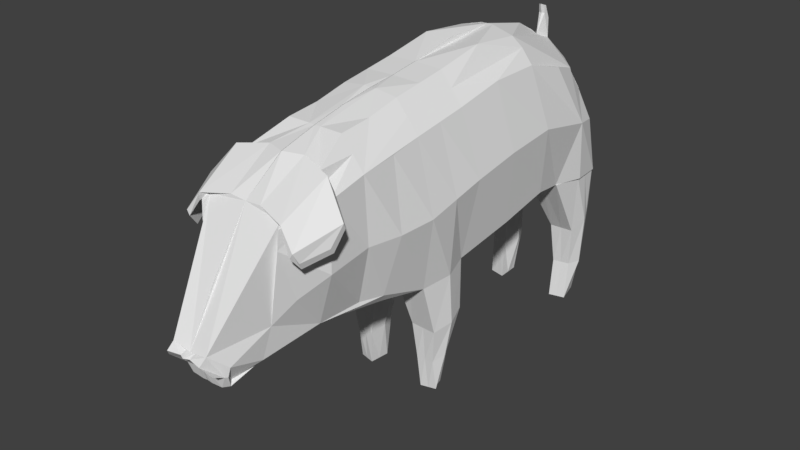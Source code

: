 # Source: pig.blend  (saved by Blender 2.79.0; exported with 4.5.12 LTS)
import bpy
from mathutils import Matrix  # noqa: F401  (used for matrix-valued properties, if any)

bpy.ops.wm.read_factory_settings(use_empty=True)
scene = bpy.context.scene
scene.name = 'Scene'

# ---- collections
col_collection_1 = bpy.data.collections.new('Collection 1'); scene.collection.children.link(col_collection_1)

# ---- world
world_world = bpy.data.worlds.new('World'); scene.world = world_world
world_world.color = (0.05088, 0.05088, 0.05088)
world_world.use_sun_shadow = False
world_world.sun_shadow_jitter_overblur = 0.0
world_world.cycles.sampling_method = 'MANUAL'

# ---- meshes
me_plane = bpy.data.meshes.new('Plane')
me_plane.from_pydata([(-0.001518, -0.4762, 2.142), (-0.001518, 0.4326, 2.254), (-0.001518, 1.233, 2.399), (-0.001518, 2.062, 2.399), (-0.001518, 2.891, 2.213), (0.0, 3.866, -0.2412), (-0.001518, 3.59, 1.835), (-0.001518, 3.94, -0.1111), (-0.001518, 3.997, 0.9913), (-0.001518, -0.996, 2.059), (-0.001518, -1.502, 1.951), (-0.001518, -1.444, -0.5624), (-0.001518, -2.087, 1.796), (0.0, -2.07, -0.5049), (0.0, -2.705, 1.362), (-0.001518, -2.506, -0.6232), (-0.001518, -3.313, 0.4888), (-0.001518, -2.943, -0.6628), (0.0, -3.732, -0.2315), (-0.001518, -3.51, -0.7479), (-0.7924, 0.4326, 1.8), (-0.7924, -0.4762, 1.669), (-0.7593, -0.2852, -0.6451), (-0.7869, 0.5222, -0.4922), (-0.8792, 1.482, -0.2711), (-0.7924, 1.233, 1.945), (-0.8324, 2.712, 1.753), (-0.7924, 2.062, 1.945), (-0.8792, 2.354, -0.1111), (-0.8032, 2.911, -0.2101), (-0.8943, 3.866, -0.2412), (-0.8191, 3.946, -0.1111), (-0.7924, -0.9475, 1.582), (-0.7109, -1.061, -0.4088), (-0.7924, -1.502, 1.509), (-0.6218, -1.444, -0.3671), (-0.7924, -2.099, 1.378), (-0.5431, -2.093, -0.4062), (-0.6429, -2.847, 0.9678), (-0.4662, -2.85, -0.1149), (-0.4109, -2.966, -0.5621), (-0.4001, -3.476, -0.4119), (-0.2859, -3.379, -0.6822), (-0.3902, -2.093, -0.4241), (-0.3902, -2.529, -0.4685), (-0.4404, -1.502, 1.951), (-0.4404, -0.996, 2.0), (-0.4404, 3.997, 0.9913), (-0.4404, 3.94, -0.1111), (-0.2423, 2.911, -0.2964), (-0.4404, 2.354, -0.3141), (-0.2701, 0.5806, -0.3831), (-0.2606, -0.2721, -0.655), (0.0, 3.866, -0.2412), (-0.597, -2.733, 1.292), (-0.4404, 1.233, 2.388), (-0.4446, 2.057, 2.305), (-0.3389, 3.662, 1.56), (-0.2772, -2.966, -0.6432), (-0.3786, 1.482, -0.3986), (-0.5965, -2.072, 1.698), (-0.2578, -3.511, -0.7407), (-0.2886, -3.734, -0.1849), (-0.4404, -0.4762, 2.112), (-0.4404, 0.4326, 2.242), (-0.7722, -0.05274, -1.465), (-0.7935, 0.516, -1.293), (-0.3622, 0.5115, -1.221), (-0.3622, -0.03224, -1.465), (-0.706, 0.01088, -2.021), (-0.7171, 0.3621, -1.838), (-0.4404, 0.4555, -1.814), (-0.4404, -0.01403, -1.997), (-0.7136, 0.08888, -2.527), (-0.6273, 0.3029, -2.526), (-0.4404, 0.3454, -2.526), (-0.4771, 0.0274, -2.527), (-0.814, 2.911, -0.2101), (-0.8743, 3.866, -0.2412), (-0.2534, 2.911, -0.2101), (-0.2192, 3.866, -0.2412), (-0.8123, 3.483, -1.229), (-0.8123, 3.947, -0.9167), (-0.4404, 3.457, -1.229), (-0.4404, 3.947, -0.9167), (-0.7495, 3.577, -1.898), (-0.7418, 3.945, -1.888), (-0.4899, 3.525, -1.898), (-0.4823, 4.015, -1.888), (-0.7364, 3.535, -2.538), (-0.6417, 3.912, -2.539), (-0.4827, 3.474, -2.538), (-0.4865, 3.838, -2.527), (-0.001518, 4.095, 0.4401), (-0.001518, -3.576, -0.547), (-1.01, -0.4108, 0.5488), (-1.037, 0.5563, 0.7815), (-1.037, 1.357, 0.9103), (-1.037, 2.208, 0.9903), (-1.01, 3.211, 0.7768), (-0.8369, 3.728, 0.6488), (-0.9374, -0.9621, 0.5124), (-0.8241, -1.473, 0.5124), (-0.8608, -2.186, 0.4469), (-0.6305, -2.56, 0.1778), (-0.3483, -3.465, -0.5495), (-0.3658, -3.546, -0.5351), (-0.2854, -3.846, -0.2733), (0.0, -3.847, -0.263), (-0.391, -3.748, -0.4169), (0.0, -3.654, -0.4169), (-0.001518, 0.6799, -0.5651), (-0.7924, 0.4326, 1.8), (-0.4404, 0.4326, 2.242), (-0.2912, 0.5762, -0.3831), (-0.7935, 0.516, -1.293), (-0.3622, 0.5514, -1.221), (-0.7171, 0.3621, -1.838), (-0.4404, 0.4555, -1.814), (-0.6273, 0.3029, -2.526), (-0.4404, 0.3454, -2.526), (-1.037, 0.5563, 0.7815), (-0.001518, -0.02182, 2.188), (-0.7924, -0.02182, 1.734), (-0.1183, 0.1673, -0.5504), (-0.283, 0.2877, -1.343), (-0.3747, 0.2207, -1.906), (-0.4587, 0.1864, -2.527), (-0.001518, 0.1673, -0.7325), (-0.879, 0.1525, -0.5687), (-0.4404, -0.02182, 2.177), (-0.8672, 0.2316, -1.379), (-0.7959, 0.1865, -1.93), (-0.6704, 0.1466, -2.527), (-1.023, 0.07274, 0.6652), (-0.0007589, 3.388, -0.2256), (-0.001518, 3.241, 2.024), (-0.9449, 3.388, -0.2256), (-0.7114, 3.241, 1.582), (-0.1211, 3.388, -0.2256), (-0.9129, 3.388, -0.2256), (-0.08275, 3.388, -0.2256), (-0.9032, 3.715, -1.073), (-0.3294, 3.702, -1.073), (-0.8365, 3.761, -1.893), (-0.3752, 3.77, -1.893), (-0.6891, 3.724, -2.539), (-0.4846, 3.656, -2.533), (-0.001518, 3.997, 0.9913), (-0.001518, 3.59, 1.835), (-0.4404, 3.997, 0.9913), (0.0, 3.627, -0.2334), (-0.9196, 3.627, -0.2334), (-0.8936, 3.627, -0.2334), (-0.8578, 3.831, -0.9948), (-0.7892, 3.853, -1.891), (-0.6654, 3.818, -2.539), (-0.001518, 3.372, 1.93), (-0.06057, 3.627, -0.2334), (-0.151, 3.627, -0.2334), (-0.3849, 3.825, -0.9948), (-0.4288, 3.893, -1.891), (-0.4855, 3.747, -2.53), (-0.07483, -2.506, -0.6229), (-0.09588, 3.94, -0.1111), (-0.09588, -1.444, -0.4996), (0.0, 3.866, -0.2412), (-0.2502, -2.709, 1.381), (-0.09588, 2.062, 2.399), (-0.07157, -2.943, -0.6715), (-0.07318, -3.732, -0.2337), (-0.09588, -0.4762, 2.157), (-0.09588, -2.07, -0.4012), (-0.09588, -1.502, 1.951), (-0.06772, 3.59, 1.835), (-0.2934, -1.995, 1.793), (-0.07919, -3.51, -0.7565), (-0.09588, -3.569, -0.547), (-0.07974, -3.811, -0.2652), (-0.0638, 0.6576, -0.526), (-0.02663, 0.1673, -0.6933), (-0.02664, 3.388, -0.2256), (-0.09588, 3.997, 0.9913), (-0.01302, 3.627, -0.2334), (-0.001518, 3.601, 2.141), (-0.001518, 3.477, 2.233), (-0.05347, 3.601, 2.141), (-0.04862, 3.492, 2.235), (-0.001518, 3.527, 2.348), (-0.001518, 3.443, 2.379), (-0.04106, 3.527, 2.348), (-0.03285, 3.456, 2.372), (-0.5352, -2.093, -0.3951), (-0.6164, -1.502, 1.73), (-0.4404, 4.0, 0.9779), (-0.5227, 2.911, -0.2101), (-0.629, -0.9766, -0.5497), (-0.5571, 0.5531, -0.4377), (-0.3418, -3.444, -0.72), (-0.6164, 0.4326, 2.021), (-0.4081, 3.94, -0.1111), (-0.6598, 2.354, -0.218), (-0.634, -1.444, -0.4245), (-0.51, -0.2787, -0.6186), (-0.4472, 3.866, -0.2412), (-0.6467, -2.827, 1.237), (-0.6164, 2.062, 2.167), (-0.3546, -2.966, -0.6027), (-0.6164, -0.4762, 1.89), (-0.5779, 0.5138, -1.257), (-0.5672, -0.04249, -1.465), (-0.5787, 0.4088, -1.826), (-0.5732, -0.001579, -2.009), (-0.5338, 0.3241, -2.526), (-0.5953, 0.05814, -2.527), (-0.5337, 2.911, -0.2101), (-0.5468, 3.866, -0.2412), (-0.6263, 3.47, -1.229), (-0.6263, 3.947, -0.9167), (-0.6197, 3.551, -1.898), (-0.6121, 3.98, -1.888), (-0.6095, 3.505, -2.538), (-0.5641, 3.875, -2.533), (-0.384, -3.506, -0.5423), (-0.5491, 4.038, 0.4401), (-0.5338, 0.3241, -2.526), (-0.6164, 0.4326, 2.021), (-0.5646, 0.1665, -2.527), (-0.5868, 3.69, -2.536), (-0.5754, 3.783, -2.534), (-0.7695, -2.111, 1.702), (-0.8375, -2.072, 1.504), (-0.7301, -2.796, 1.177), (-0.6899, -2.825, 1.308), (-1.136, -2.247, 1.251), (-1.123, -2.204, 1.166), (-0.8574, -2.868, 0.954), (-0.9032, -2.865, 1.024), (-1.08, -2.42, 0.972), (-1.068, -2.353, 0.8868), (-0.8998, -2.725, 0.7722), (-0.9234, -2.78, 0.8738)], [], [(121, 96, 23), (96, 97, 24, 23), (97, 98, 28, 24), (98, 99, 29, 28), (99, 100, 30, 152), (200, 31, 30, 100, 194, 224), (95, 101, 32, 21), (101, 102, 34, 32), (102, 103, 36, 34), (103, 104, 38, 36), (39, 40, 42, 105, 41), (192, 43, 44, 58, 207, 40, 39, 37), (193, 45, 46, 63, 208, 21, 32, 34), (201, 28, 29, 195), (202, 35, 33, 196), (114, 116, 67, 51), (204, 30, 31, 200), (201, 50, 59, 51, 197, 23, 24, 28), (223, 105, 42, 198), (192, 37, 35, 202), (196, 33, 22, 203), (198, 42, 40, 207), (195, 215, 79, 49), (175, 230, 233, 167), (183, 158, 53, 166), (176, 61, 58, 169), (180, 128, 11, 165, 172, 43, 192, 202, 196, 203, 52, 124), (173, 10, 9, 0, 171, 63, 46, 45), (177, 106, 61, 176), (173, 45, 60, 175), (169, 58, 44, 163), (8, 148, 149, 6), (166, 53, 48, 164), (111, 179, 114, 51, 59, 50, 49, 139, 181, 135), (163, 44, 43, 172), (116, 118, 71, 67), (203, 210, 68, 52), (129, 131, 65, 22), (197, 209, 66, 23), (212, 214, 76, 72), (209, 211, 70, 66), (210, 212, 72, 68), (131, 132, 69, 65), (225, 119, 74, 213), (132, 133, 73, 69), (118, 120, 75, 71), (211, 213, 74, 70), (159, 160, 84, 80), (204, 216, 78, 30), (158, 159, 80, 53), (137, 140, 77, 29), (218, 220, 86, 82), (215, 217, 83, 79), (216, 218, 82, 78), (140, 142, 81, 77), (161, 162, 92, 88), (142, 144, 85, 81), (160, 161, 88, 84), (217, 219, 87, 83), (229, 156, 90, 222), (219, 221, 91, 87), (220, 222, 90, 86), (144, 146, 89, 85), (170, 178, 108, 18), (37, 39, 104, 103), (35, 37, 103, 102), (33, 35, 102, 101), (22, 33, 101, 95), (27, 26, 99, 98), (25, 27, 98, 97), (20, 25, 97, 96), (112, 20, 96, 121), (106, 109, 107, 62), (18, 108, 110, 94), (123, 112, 121, 134), (126, 127, 120, 118), (70, 74, 119, 117), (227, 133, 119, 225), (66, 70, 117, 115), (23, 66, 115), (125, 126, 118, 116), (180, 124, 114, 179), (122, 1, 64, 113, 130, 63, 171, 0), (199, 20, 112, 226), (124, 125, 116, 114), (134, 121, 23, 129), (95, 134, 129, 22), (52, 68, 125, 124), (68, 72, 126, 125), (214, 73, 133, 227), (72, 76, 127, 126), (21, 123, 134, 95), (117, 119, 133, 132), (115, 117, 132, 131), (23, 115, 131, 129), (155, 156, 146, 144), (221, 89, 146, 228), (83, 87, 145, 143), (154, 155, 144, 142), (87, 91, 147, 145), (153, 154, 142, 140), (152, 153, 140, 137), (49, 79, 141, 139), (79, 83, 143, 141), (26, 138, 57, 47, 194, 100, 99), (57, 150, 47), (30, 78, 153, 152), (78, 82, 154, 153), (82, 86, 155, 154), (86, 90, 156, 155), (228, 146, 156, 229), (143, 145, 161, 160), (145, 147, 162, 161), (139, 141, 159, 158), (141, 143, 160, 159), (181, 139, 158, 183), (135, 181, 183, 151), (6, 184, 185, 157), (148, 182, 150, 57, 174, 6, 149), (128, 180, 179, 111), (108, 178, 107, 109, 106, 177, 94, 110), (62, 107, 178, 170), (15, 163, 172, 13), (5, 166, 164, 7), (16, 14, 167, 54, 39, 62, 170, 18), (2, 3, 168, 56, 55, 64, 1), (17, 169, 163, 15), (10, 173, 175, 12), (94, 177, 176, 19), (13, 172, 165, 11), (19, 176, 169, 17), (151, 183, 166, 5), (12, 175, 167, 14), (187, 191, 190, 186), (174, 186, 184, 6), (168, 3, 4, 136, 157, 185, 187, 186, 174, 57, 138, 26, 27, 206, 56), (188, 190, 191, 189), (186, 190, 188, 184), (185, 189, 191, 187), (184, 188, 189, 185), (147, 228, 229, 162), (91, 221, 228, 147), (130, 113, 226, 112, 123, 21, 208, 63), (76, 214, 227, 127), (64, 199, 226, 113), (127, 227, 225, 120), (93, 7, 164, 48, 200, 224, 194, 47, 150, 182, 148, 8), (39, 41, 105, 223, 106, 62), (88, 92, 222, 220), (85, 89, 221, 219), (162, 229, 222, 92), (81, 85, 219, 217), (80, 84, 218, 216), (77, 81, 217, 215), (84, 88, 220, 218), (53, 80, 216, 204), (71, 75, 213, 211), (120, 225, 213, 75), (65, 69, 212, 210), (67, 71, 211, 209), (69, 73, 214, 212), (51, 67, 209, 197), (22, 65, 210, 203), (45, 193, 34, 36, 38, 205, 54, 60), (29, 77, 215, 195), (61, 198, 207, 58), (56, 206, 27, 25, 20, 199, 64, 55), (106, 223, 198, 61), (53, 204, 200, 48), (50, 201, 195, 49), (230, 234, 237, 233), (60, 231, 230, 175), (54, 232, 231, 60), (167, 233, 232, 54), (237, 241, 240, 236), (232, 236, 235, 231), (233, 237, 236, 232), (231, 235, 234, 230), (238, 239, 240, 241), (235, 239, 238, 234), (234, 238, 241, 237), (236, 240, 239, 235), (99, 152, 137, 29), (54, 205, 38, 39), (38, 104, 39)])
_uv = me_plane.uv_layers.new(name='UVMap')
_uv.uv.foreach_set('vector', [0.0, 0.0, 0.0, 0.0, 0.0, 0.0, 0.0, 0.0, 0.0, 0.0, 0.0, 0.0, 0.0, 0.0, 0.0, 0.0, 0.0, 0.0, 0.0, 0.0, 0.0, 0.0, 0.0, 0.0, 0.0, 0.0, 0.0, 0.0, 0.0, 0.0, 0.0, 0.0, 0.0, 0.0, 0.0, 0.0, 0.0, 0.0, 0.0, 0.0, 0.0, 0.0, 0.0, 0.0, 0.0, 0.0, 0.0, 0.0, 0.0, 0.0, 0.0, 0.0, 0.0, 0.0, 0.0, 0.0, 0.0, 0.0, 0.0, 0.0, 0.0, 0.0, 0.0, 0.0, 0.0, 0.0, 0.0, 0.0, 0.0, 0.0, 0.0, 0.0, 0.0, 0.0, 0.0, 0.0, 0.0, 0.0, 0.0, 0.0, 0.0, 0.0, 0.0, 0.0, 0.0, 0.0, 0.0, 0.0, 0.0, 0.0, 0.0, 0.0, 0.0, 0.0, 0.0, 0.0, 0.0, 0.0, 0.0, 0.0, 0.0, 0.0, 0.0, 0.0, 0.0, 0.0, 0.0, 0.0, 0.0, 0.0, 0.0, 0.0, 0.0, 0.0, 0.0, 0.0, 0.0, 0.0, 0.0, 0.0, 0.0, 0.0, 0.0, 0.0, 0.0, 0.0, 0.0, 0.0, 0.0, 0.0, 0.0, 0.0, 0.0, 0.0, 0.0, 0.0, 0.0, 0.0, 0.0, 0.0, 0.0, 0.0, 0.0, 0.0, 0.0, 0.0, 0.0, 0.0, 0.0, 0.0, 0.0, 0.0, 0.0, 0.0, 0.0, 0.0, 0.0, 0.0, 0.0, 0.0, 0.0, 0.0, 0.0, 0.0, 0.0, 0.0, 0.0, 0.0, 0.0, 0.0, 0.0, 0.0, 0.0, 0.0, 0.0, 0.0, 0.0, 0.0, 0.0, 0.0, 0.0, 0.0, 0.0, 0.0, 0.0, 0.0, 0.0, 0.0, 0.0, 0.0, 0.0, 0.0, 0.0, 0.0, 0.0, 0.0, 0.0, 0.0, 0.0, 0.0, 0.0, 0.0, 0.0, 0.0, 0.0, 0.0, 0.0, 0.0, 0.0, 0.0, 0.0, 0.0, 0.0, 0.0, 0.0, 0.0, 0.0, 0.0, 0.0, 0.0, 0.0, 0.0, 0.0, 0.0, 0.0, 0.0, 0.0, 0.0, 0.0, 0.0, 0.0, 0.0, 0.0, 0.0, 0.0, 0.0, 0.0, 0.0, 0.0, 0.0, 0.0, 0.0, 0.0, 0.0, 0.0, 0.0, 0.0, 0.0, 0.0, 0.0, 0.0, 0.0, 0.0, 0.0, 0.0, 0.0, 0.0, 0.0, 0.0, 0.0, 0.0, 0.0, 0.0, 0.0, 0.0, 0.0, 0.0, 0.0, 0.0, 0.0, 0.0, 0.0, 0.0, 0.0, 0.0, 0.0, 0.0, 0.0, 0.0, 0.0, 0.0, 0.0, 0.0, 0.0, 0.0, 0.0, 0.0, 0.0, 0.0, 0.0, 0.0, 0.0, 0.0, 0.0, 0.0, 0.0, 0.0, 0.0, 0.0, 0.0, 0.0, 0.0, 0.0, 0.0, 0.0, 0.0, 0.0, 0.0, 0.0, 0.0, 0.0, 0.0, 0.0, 0.0, 0.0, 0.0, 0.0, 0.0, 0.0, 0.0, 0.0, 0.0, 0.0, 0.0, 0.0, 0.0, 0.0, 0.0, 0.0, 0.0, 0.0, 0.0, 0.0, 0.0, 0.0, 0.0, 0.0, 0.0, 0.0, 0.0, 0.0, 0.0, 0.0, 0.0, 0.0, 0.0, 0.0, 0.0, 0.0, 0.0, 0.0, 0.0, 0.0, 0.0, 0.0, 0.0, 0.0, 0.0, 0.0, 0.0, 0.0, 0.0, 0.0, 0.0, 0.0, 0.0, 0.0, 0.0, 0.0, 0.0, 0.0, 0.0, 0.0, 0.0, 0.0, 0.0, 0.0, 0.0, 0.0, 0.0, 0.0, 0.0, 0.0, 0.0, 0.0, 0.0, 0.0, 0.0, 0.0, 0.0, 0.0, 0.0, 0.0, 0.0, 0.0, 0.0, 0.0, 0.0, 0.0, 0.0, 0.0, 0.0, 0.0, 0.0, 0.0, 0.0, 0.0, 0.0, 0.0, 0.0, 0.0, 0.0, 0.0, 0.0, 0.0, 0.0, 0.0, 0.0, 0.0, 0.0, 0.0, 0.0, 0.0, 0.0, 0.0, 0.0, 0.0, 0.0, 0.0, 0.0, 0.0, 0.0, 0.0, 0.0, 0.0, 0.0, 0.0, 0.0, 0.0, 0.0, 0.0, 0.0, 0.0, 0.0, 0.0, 0.0, 0.0, 0.0, 0.0, 0.0, 0.0, 0.0, 0.0, 0.0, 0.0, 0.0, 0.0, 0.0, 0.0, 0.0, 0.0, 0.0, 0.0, 0.0, 0.0, 0.0, 0.0, 0.0, 0.0, 0.0, 0.0, 0.0, 0.0, 0.0, 0.0, 0.0, 0.0, 0.0, 0.0, 0.0, 0.0, 0.0, 0.0, 0.0, 0.0, 0.0, 0.0, 0.0, 0.0, 0.0, 0.0, 0.0, 0.0, 0.0, 0.0, 0.0, 0.0, 0.0, 0.0, 0.0, 0.0, 0.0, 0.0, 0.0, 0.0, 0.0, 0.0, 0.0, 0.0, 0.0, 0.0, 0.0, 0.0, 0.0, 0.0, 0.0, 0.0, 0.0, 0.0, 0.0, 0.0, 0.0, 0.0, 0.0, 0.0, 0.0, 0.0, 0.0, 0.0, 0.0, 0.0, 0.0, 0.0, 0.0, 0.0, 0.0, 0.0, 0.0, 0.0, 0.0, 0.0, 0.0, 0.0, 0.0, 0.0, 0.0, 0.0, 0.0, 0.0, 0.0, 0.0, 0.0, 0.0, 0.0, 0.0, 0.0, 0.0, 0.0, 0.0, 0.0, 0.0, 0.0, 0.0, 0.0, 0.0, 0.0, 0.0, 0.0, 0.0, 0.0, 0.0, 0.0, 0.0, 0.0, 0.0, 0.0, 0.0, 0.0, 0.0, 0.0, 0.0, 0.0, 0.0, 0.0, 0.0, 0.0, 0.0, 0.0, 0.0, 0.0, 0.0, 0.0, 0.0, 0.0, 0.0, 0.0, 0.0, 0.0, 0.0, 0.0, 0.0, 0.0, 0.0, 0.0, 0.0, 0.0, 0.0, 0.0, 0.0, 0.0, 0.0, 0.0, 0.0, 0.0, 0.0, 0.0, 0.0, 0.0, 0.0, 0.0, 0.0, 0.0, 0.0, 0.0, 0.0, 0.0, 0.0, 0.0, 0.0, 0.0, 0.0, 0.0, 0.0, 0.0, 0.0, 0.0, 0.0, 0.0, 0.0, 0.0, 0.0, 0.0, 0.0, 0.0, 0.0, 0.0, 0.0, 0.0, 0.0, 0.0, 0.0, 0.0, 0.0, 0.0, 0.0, 0.0, 0.0, 0.0, 0.0, 0.0, 0.0, 0.0, 0.0, 0.0, 0.0, 0.0, 0.0, 0.0, 0.0, 0.0, 0.0, 0.0, 0.0, 0.0, 0.0, 0.0, 0.0, 0.0, 0.0, 0.0, 0.0, 0.0, 0.0, 0.0, 0.0, 0.0, 0.0, 0.0, 0.0, 0.0, 0.0, 0.0, 0.0, 0.0, 0.0, 0.0, 0.0, 0.0, 0.0, 0.0, 0.0, 0.0, 0.0, 0.0, 0.0, 0.0, 0.0, 0.0, 0.0, 0.0, 0.0, 0.0, 0.0, 0.0, 0.0, 0.0, 0.0, 0.0, 0.0, 0.0, 0.0, 0.0, 0.0, 0.0, 0.0, 0.0, 0.0, 0.0, 0.0, 0.0, 0.0, 0.0, 0.0, 0.0, 0.0, 0.0, 0.0, 0.0, 0.0, 0.0, 0.0, 0.0, 0.0, 0.0, 0.0, 0.0, 0.0, 0.0, 0.0, 0.0, 0.0, 0.0, 0.0, 0.0, 0.0, 0.0, 0.0, 0.0, 0.0, 0.0, 0.0, 0.0, 0.0, 0.0, 0.0, 0.0, 0.0, 0.0, 0.0, 0.0, 0.0, 0.0, 0.0, 0.0, 0.0, 0.0, 0.0, 0.0, 0.0, 0.0, 0.0, 0.0, 0.0, 0.0, 0.0, 0.0, 0.0, 0.0, 0.0, 0.0, 0.0, 0.0, 0.0, 0.0, 0.0, 0.0, 0.0, 0.0, 0.0, 0.0, 0.0, 0.0, 0.0, 0.0, 0.0, 0.0, 0.0, 0.0, 0.0, 0.0, 0.0, 0.0, 0.0, 0.0, 0.0, 0.0, 0.0, 0.0, 0.0, 0.0, 0.0, 0.0, 0.0, 0.0, 0.0, 0.0, 0.0, 0.0, 0.0, 0.0, 0.0, 0.0, 0.0, 0.0, 0.0, 0.0, 0.0, 0.0, 0.0, 0.0, 0.0, 0.0, 0.0, 0.0, 0.0, 0.0, 0.0, 0.0, 0.0, 0.0, 0.0, 0.0, 0.0, 0.0, 0.0, 0.0, 0.0, 0.0, 0.0, 0.0, 0.0, 0.0, 0.0, 0.0, 0.0, 0.0, 0.0, 0.0, 0.0, 0.0, 0.0, 0.0, 0.0, 0.0, 0.0, 0.0, 0.0, 0.0, 0.0, 0.0, 0.0, 0.0, 0.0, 0.0, 0.0, 0.0, 0.0, 0.0, 0.0, 0.0, 0.0, 0.0, 0.0, 0.0, 0.0, 0.0, 0.0, 0.0, 0.0, 0.0, 0.0, 0.0, 0.0, 0.0, 0.0, 0.0, 0.0, 0.0, 0.0, 0.0, 0.0, 0.0, 0.0, 0.0, 0.0, 0.0, 0.0, 0.0, 0.0, 0.0, 0.0, 0.0, 0.0, 0.0, 0.0, 0.0, 0.0, 0.0, 0.0, 0.0, 0.0, 0.0, 0.0, 0.0, 0.0, 0.0, 0.0, 0.0, 0.0, 0.0, 0.0, 0.0, 0.0, 0.0, 0.0, 0.0, 0.0, 0.0, 0.0, 0.0, 0.0, 0.0, 0.0, 0.0, 0.0, 0.0, 0.0, 0.0, 0.0, 0.0, 0.0, 0.0, 0.0, 0.0, 0.0, 0.0, 0.0, 0.0, 0.0, 0.0, 0.0, 0.0, 0.0, 0.0, 0.0, 0.0, 0.0, 0.0, 0.0, 0.0, 0.0, 0.0, 0.0, 0.0, 0.0, 0.0, 0.0, 0.0, 0.0, 0.0, 0.0, 0.0, 0.0, 0.0, 0.0, 0.0, 0.0, 0.0, 0.0, 0.0, 0.0, 0.0, 0.0, 0.0, 0.0, 0.0, 0.0, 0.0, 0.0, 0.0, 0.0, 0.0, 0.0, 0.0, 0.0, 0.0, 0.0, 0.0, 0.0, 0.0, 0.0, 0.0, 0.0, 0.0, 0.0, 0.0, 0.0, 0.0, 0.0, 0.0, 0.0, 0.0, 0.0, 0.0, 0.0, 0.0, 0.0, 0.0, 0.0, 0.0, 0.0, 0.0, 0.0, 0.0, 0.0, 0.0, 0.0, 0.0, 0.0, 0.0, 0.0, 0.0, 0.0, 0.0, 0.0, 0.0, 0.0, 0.0, 0.0, 0.0, 0.0, 0.0, 0.0, 0.0, 0.0, 0.0, 0.0, 0.0, 0.0, 0.0, 0.0, 0.0, 0.0, 0.0, 0.0, 0.0, 0.0, 0.0, 0.0, 0.0, 0.0, 0.0, 0.0, 0.0, 0.0, 0.0, 0.0, 0.0, 0.0, 0.0, 0.0, 0.0, 0.0, 0.0, 0.0, 0.0, 0.0, 0.0, 0.0, 0.0, 0.0, 0.0, 0.0, 0.0, 0.0, 0.0, 0.0, 0.0, 0.0, 0.0, 0.0, 0.0, 0.0, 0.0, 0.0, 0.0, 0.0, 0.0, 0.0, 0.0, 0.0, 0.0, 0.0, 0.0, 0.0, 0.0, 0.0, 0.0, 0.0, 0.0, 0.0, 0.0, 0.0, 0.0, 0.0, 0.0, 0.0, 0.0, 0.0, 0.0, 0.0, 0.0, 0.0, 0.0, 0.0, 0.0, 0.0, 0.0, 0.0, 0.0, 0.0, 0.0, 0.0, 0.0, 0.0, 0.0, 0.0, 0.0, 0.0, 0.0, 0.0, 0.0, 0.0, 0.0, 0.0, 0.0, 0.0, 0.0, 0.0, 0.0, 0.0, 0.0, 0.0, 0.0, 0.0, 0.0, 0.0, 0.0, 0.0, 0.0, 0.0, 0.0, 0.0, 0.0, 0.0, 0.0, 0.0, 0.0, 0.0, 0.0, 0.0, 0.0, 0.0, 0.0, 0.0, 0.0, 0.0, 0.0, 0.0, 0.0, 0.0, 0.0, 0.0, 0.0, 0.0, 0.0, 0.0, 0.0, 0.0, 0.0, 0.0, 0.0, 0.0, 0.0, 0.0, 0.0, 0.0, 0.0, 0.0, 0.0, 0.0, 0.0, 0.0, 0.0, 0.0, 0.0, 0.0, 0.0, 0.0, 0.0, 0.0, 0.0, 0.0, 0.0, 0.0, 0.0, 0.0, 0.0, 0.0, 0.0, 0.0, 0.0, 0.0, 0.0, 0.0, 0.0, 0.0, 0.0, 0.0, 0.0, 0.0, 0.0, 0.0, 0.0, 0.0, 0.0, 0.0, 0.0, 0.0, 0.0, 0.0, 0.0, 0.0, 0.0, 0.0, 0.0, 0.0, 0.0, 0.0, 0.0, 0.0, 0.0, 0.0, 0.0, 0.0, 0.0, 0.0, 0.0, 0.0, 0.0, 0.0, 0.0, 0.0, 0.0, 0.0, 0.0, 0.0, 0.0, 0.0, 0.0, 0.0, 0.0, 0.0, 0.0, 0.0, 0.0, 0.0, 0.0, 0.0, 0.0, 0.0, 0.0, 0.0, 0.0, 0.0, 0.0, 0.0, 0.0, 0.0, 0.0, 0.0, 0.0, 0.0, 0.0, 0.0, 0.0, 0.0, 0.0, 0.0, 0.0, 0.0, 0.0, 0.0, 0.0, 0.0, 0.0, 0.0, 0.0, 0.0, 0.0, 0.0, 0.0, 0.0, 0.0, 0.0, 0.0, 0.0, 0.0, 0.0, 0.0, 0.0, 0.0, 0.0, 0.0, 0.0, 0.0, 0.0, 0.0, 0.0, 0.0, 0.0, 0.0, 0.0, 0.0, 0.0, 0.0, 0.0, 0.0, 0.0, 0.0, 0.0, 0.0, 0.0, 0.0, 0.0, 0.0, 0.0, 0.0, 0.0, 0.0, 0.0, 0.0, 0.0, 0.0, 0.0, 0.0, 0.0, 0.0, 0.0, 0.0, 0.0, 0.0, 0.0, 0.0, 0.0, 0.0, 0.0, 0.0, 0.0, 0.0, 0.0, 0.0, 0.0, 0.0, 0.0, 0.0, 0.0, 0.0, 0.0, 0.0, 0.0, 0.0, 0.0, 0.0, 0.0, 0.0, 0.0, 0.0, 0.0, 0.0, 0.0, 0.0, 0.0, 0.0, 0.0, 0.0, 0.0, 0.0, 0.0, 0.0, 0.0, 0.0, 0.0, 0.0, 0.0, 0.0, 0.0, 0.0, 0.0, 0.0, 0.0, 0.0, 0.0, 0.0, 0.0, 0.0, 0.0, 0.0, 0.0, 0.0, 0.0, 0.0, 0.0, 0.0, 0.0, 0.0, 0.0, 0.0, 0.0, 0.0, 0.0, 0.0, 0.0, 0.0, 0.0, 0.0, 0.0, 0.0, 0.0, 0.0, 0.0, 0.0, 0.0, 0.0, 0.0, 0.0, 0.0, 0.0, 0.0, 0.0, 0.0, 0.0, 0.0, 0.0, 0.0, 0.0, 0.0, 0.0, 0.0, 0.0, 0.0, 0.0, 0.0, 0.0, 0.0, 0.0, 0.0, 0.0, 0.0, 0.0, 0.0, 0.0, 0.0, 0.0, 0.0, 0.0, 0.0, 0.0, 0.0, 0.0, 0.0, 0.0, 0.0, 0.0, 0.0, 0.0, 0.0, 0.0, 0.0, 0.0, 0.0, 0.0, 0.0, 0.0, 0.0, 0.0, 0.0, 0.0, 0.0, 0.0, 0.0, 0.0, 0.0, 0.0, 0.0, 0.0, 0.0, 0.0, 0.0, 0.0, 0.0, 0.0, 0.0, 0.0, 0.0, 0.0, 0.0, 0.0, 0.0, 0.0, 0.0, 0.0, 0.0, 0.0, 0.0, 0.0, 0.0, 0.0, 0.0, 0.0, 0.0, 0.0, 0.0, 0.0, 0.0, 0.0, 0.0, 0.0, 0.0, 0.0, 0.0, 0.0, 0.0, 0.0, 0.0, 0.0, 0.0, 0.0, 0.0, 0.0, 0.0, 0.0, 0.0, 0.0, 0.0, 0.0, 0.0, 0.0, 0.0, 0.0, 0.0, 0.0, 0.0, 0.0, 0.0, 0.0, 0.0, 0.0, 0.0, 0.0, 0.0, 0.0, 0.0, 0.0, 0.0, 0.0, 0.0, 0.0, 0.0, 0.0, 0.0, 0.0, 0.0, 0.0, 0.0, 0.0, 0.0, 0.0, 0.0, 0.0, 0.0, 0.0, 0.0, 0.0, 0.0, 0.0, 0.0, 0.0, 0.0, 0.0, 0.0, 0.0, 0.0, 0.0, 0.0, 0.0, 0.0, 0.0, 0.0, 0.0, 0.0, 0.0, 0.0, 0.0, 0.0, 0.0, 0.0, 0.0, 0.0, 0.0, 0.0, 0.0, 0.0, 0.0, 0.0, 0.0])
me_plane.use_remesh_preserve_volume = False
me_plane.use_remesh_preserve_attributes = False
me_plane.use_mirror_vertex_groups = False
me_plane.update()

# ---- objects
ob_pig = bpy.data.objects.new('Pig', me_plane)

# ---- transforms, parenting, visibility, modifiers, constraints
ob_pig.location = (0.0, 0.0, 2.505)
ob_pig.lineart.crease_threshold = 0.0
_m = ob_pig.modifiers.new('Mirror', 'MIRROR')
_m.use_clip = True

# ---- collection membership
col_collection_1.objects.link(ob_pig)

# ---- scene / render settings (as saved in the file)
scene.frame_start = 1; scene.frame_end = 250; scene.frame_set(0)
scene.render.engine = 'BLENDER_EEVEE_NEXT'
scene.render.resolution_percentage = 50
scene.render.dither_intensity = 0.0
scene.cycles.use_denoising = False
scene.cycles.samples = 128
scene.cycles.sampling_pattern = 'TABULATED_SOBOL'
scene.cycles.use_adaptive_sampling = False
scene.cycles.use_light_tree = False
scene.cycles.blur_glossy = 0.0
scene.cycles.sample_clamp_indirect = 0.0
scene.view_settings.view_transform = 'Standard'
bpy.context.view_layer.update()

# ---- added for rendering (the .blend has no active camera and no usable light): camera, sun
cam_auto = bpy.data.cameras.new('AutoCamera')
cam_auto.lens = 50.0
cam_auto.sensor_width = 36.0
cam_auto.clip_end = 1000.0
ob_auto_camera = bpy.data.objects.new('AutoCamera', cam_auto)
scene.collection.objects.link(ob_auto_camera)
ob_auto_camera.location = (8.90403, -10.5609, 9.55808)
ob_auto_camera.rotation_euler = (1.09748, -7.21219e-08, 0.694738)
scene.camera = ob_auto_camera
light_auto_sun = bpy.data.lights.new('AutoSun', 'SUN')
light_auto_sun.energy = 3.0
light_auto_sun.angle = 0.0523599
ob_auto_sun = bpy.data.objects.new('AutoSun', light_auto_sun)
scene.collection.objects.link(ob_auto_sun)
ob_auto_sun.rotation_euler = (0.872665, 0.174533, 0.523599)
bpy.context.view_layer.update()
